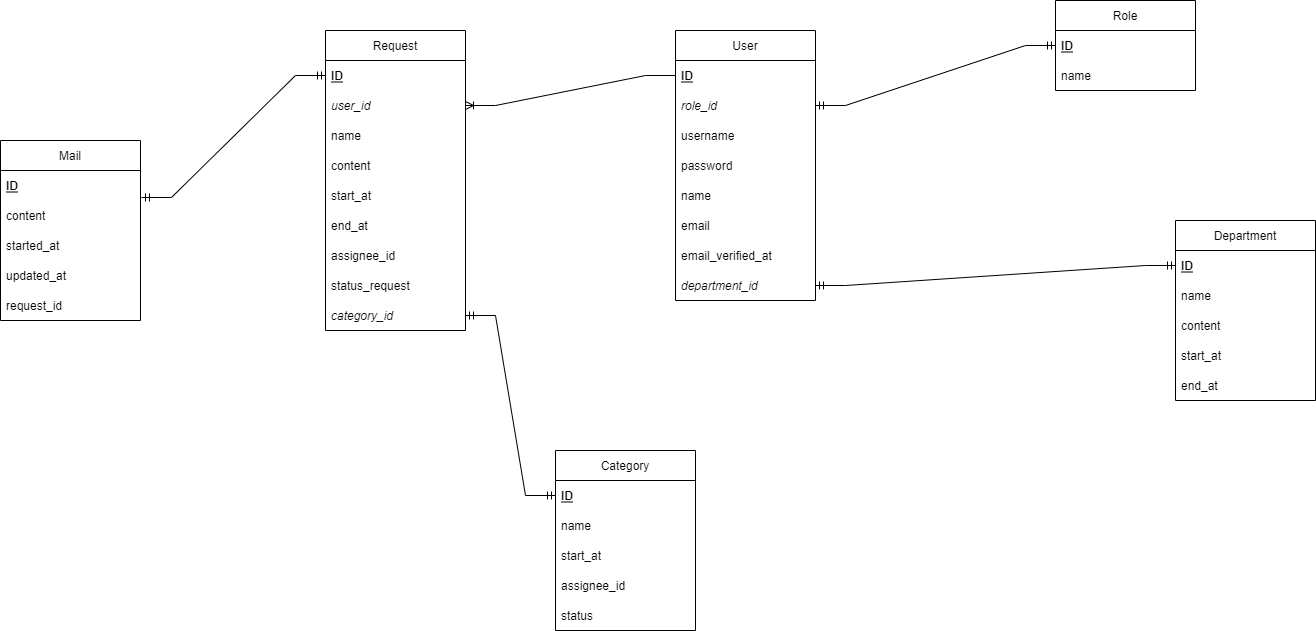

The diagram above was exported from draw.io. Its source (the exported page's mxGraphModel, read from the mxfile embedded in the PNG):
<mxGraphModel dx="2512" dy="705" grid="1" gridSize="10" guides="1" tooltips="1" connect="1" arrows="1" fold="1" page="1" pageScale="1" pageWidth="850" pageHeight="1100" math="0" shadow="0">
  <root>
    <mxCell id="0" />
    <mxCell id="1" parent="0" />
    <mxCell id="1zfGUJgSihnOtHtMGWBg-1" value="User" style="swimlane;fontStyle=0;childLayout=stackLayout;horizontal=1;startSize=30;horizontalStack=0;resizeParent=1;resizeParentMax=0;resizeLast=0;collapsible=1;marginBottom=0;" parent="1" vertex="1">
      <mxGeometry x="110" y="100" width="140" height="270" as="geometry" />
    </mxCell>
    <mxCell id="1zfGUJgSihnOtHtMGWBg-2" value="ID" style="text;strokeColor=none;fillColor=none;align=left;verticalAlign=middle;spacingLeft=4;spacingRight=4;overflow=hidden;points=[[0,0.5],[1,0.5]];portConstraint=eastwest;rotatable=0;fontStyle=5" parent="1zfGUJgSihnOtHtMGWBg-1" vertex="1">
      <mxGeometry y="30" width="140" height="30" as="geometry" />
    </mxCell>
    <mxCell id="ZkK72_qe1CX0t2LXU5kW-5" value="role_id" style="text;strokeColor=none;fillColor=none;align=left;verticalAlign=middle;spacingLeft=4;spacingRight=4;overflow=hidden;points=[[0,0.5],[1,0.5]];portConstraint=eastwest;rotatable=0;fontStyle=2" parent="1zfGUJgSihnOtHtMGWBg-1" vertex="1">
      <mxGeometry y="60" width="140" height="30" as="geometry" />
    </mxCell>
    <mxCell id="1zfGUJgSihnOtHtMGWBg-3" value="username" style="text;strokeColor=none;fillColor=none;align=left;verticalAlign=middle;spacingLeft=4;spacingRight=4;overflow=hidden;points=[[0,0.5],[1,0.5]];portConstraint=eastwest;rotatable=0;" parent="1zfGUJgSihnOtHtMGWBg-1" vertex="1">
      <mxGeometry y="90" width="140" height="30" as="geometry" />
    </mxCell>
    <mxCell id="1zfGUJgSihnOtHtMGWBg-4" value="password" style="text;strokeColor=none;fillColor=none;align=left;verticalAlign=middle;spacingLeft=4;spacingRight=4;overflow=hidden;points=[[0,0.5],[1,0.5]];portConstraint=eastwest;rotatable=0;" parent="1zfGUJgSihnOtHtMGWBg-1" vertex="1">
      <mxGeometry y="120" width="140" height="30" as="geometry" />
    </mxCell>
    <mxCell id="ZkK72_qe1CX0t2LXU5kW-1" value="name" style="text;strokeColor=none;fillColor=none;align=left;verticalAlign=middle;spacingLeft=4;spacingRight=4;overflow=hidden;points=[[0,0.5],[1,0.5]];portConstraint=eastwest;rotatable=0;" parent="1zfGUJgSihnOtHtMGWBg-1" vertex="1">
      <mxGeometry y="150" width="140" height="30" as="geometry" />
    </mxCell>
    <mxCell id="ZkK72_qe1CX0t2LXU5kW-2" value="email " style="text;strokeColor=none;fillColor=none;align=left;verticalAlign=middle;spacingLeft=4;spacingRight=4;overflow=hidden;points=[[0,0.5],[1,0.5]];portConstraint=eastwest;rotatable=0;" parent="1zfGUJgSihnOtHtMGWBg-1" vertex="1">
      <mxGeometry y="180" width="140" height="30" as="geometry" />
    </mxCell>
    <mxCell id="ZkK72_qe1CX0t2LXU5kW-3" value="email_verified_at" style="text;strokeColor=none;fillColor=none;align=left;verticalAlign=middle;spacingLeft=4;spacingRight=4;overflow=hidden;points=[[0,0.5],[1,0.5]];portConstraint=eastwest;rotatable=0;" parent="1zfGUJgSihnOtHtMGWBg-1" vertex="1">
      <mxGeometry y="210" width="140" height="30" as="geometry" />
    </mxCell>
    <mxCell id="ZkK72_qe1CX0t2LXU5kW-4" value="department_id" style="text;strokeColor=none;fillColor=none;align=left;verticalAlign=middle;spacingLeft=4;spacingRight=4;overflow=hidden;points=[[0,0.5],[1,0.5]];portConstraint=eastwest;rotatable=0;fontStyle=2" parent="1zfGUJgSihnOtHtMGWBg-1" vertex="1">
      <mxGeometry y="240" width="140" height="30" as="geometry" />
    </mxCell>
    <mxCell id="1zfGUJgSihnOtHtMGWBg-5" value="Category" style="swimlane;fontStyle=0;childLayout=stackLayout;horizontal=1;startSize=30;horizontalStack=0;resizeParent=1;resizeParentMax=0;resizeLast=0;collapsible=1;marginBottom=0;" parent="1" vertex="1">
      <mxGeometry x="-10" y="520" width="140" height="180" as="geometry" />
    </mxCell>
    <mxCell id="1zfGUJgSihnOtHtMGWBg-6" value="ID" style="text;strokeColor=none;fillColor=none;align=left;verticalAlign=middle;spacingLeft=4;spacingRight=4;overflow=hidden;points=[[0,0.5],[1,0.5]];portConstraint=eastwest;rotatable=0;fontStyle=5" parent="1zfGUJgSihnOtHtMGWBg-5" vertex="1">
      <mxGeometry y="30" width="140" height="30" as="geometry" />
    </mxCell>
    <mxCell id="1zfGUJgSihnOtHtMGWBg-7" value="name" style="text;strokeColor=none;fillColor=none;align=left;verticalAlign=middle;spacingLeft=4;spacingRight=4;overflow=hidden;points=[[0,0.5],[1,0.5]];portConstraint=eastwest;rotatable=0;" parent="1zfGUJgSihnOtHtMGWBg-5" vertex="1">
      <mxGeometry y="60" width="140" height="30" as="geometry" />
    </mxCell>
    <mxCell id="1zfGUJgSihnOtHtMGWBg-8" value="start_at" style="text;strokeColor=none;fillColor=none;align=left;verticalAlign=middle;spacingLeft=4;spacingRight=4;overflow=hidden;points=[[0,0.5],[1,0.5]];portConstraint=eastwest;rotatable=0;" parent="1zfGUJgSihnOtHtMGWBg-5" vertex="1">
      <mxGeometry y="90" width="140" height="30" as="geometry" />
    </mxCell>
    <mxCell id="ZkK72_qe1CX0t2LXU5kW-15" value="assignee_id" style="text;strokeColor=none;fillColor=none;align=left;verticalAlign=middle;spacingLeft=4;spacingRight=4;overflow=hidden;points=[[0,0.5],[1,0.5]];portConstraint=eastwest;rotatable=0;" parent="1zfGUJgSihnOtHtMGWBg-5" vertex="1">
      <mxGeometry y="120" width="140" height="30" as="geometry" />
    </mxCell>
    <mxCell id="ZkK72_qe1CX0t2LXU5kW-16" value="status" style="text;strokeColor=none;fillColor=none;align=left;verticalAlign=middle;spacingLeft=4;spacingRight=4;overflow=hidden;points=[[0,0.5],[1,0.5]];portConstraint=eastwest;rotatable=0;" parent="1zfGUJgSihnOtHtMGWBg-5" vertex="1">
      <mxGeometry y="150" width="140" height="30" as="geometry" />
    </mxCell>
    <mxCell id="1zfGUJgSihnOtHtMGWBg-9" value="Request" style="swimlane;fontStyle=0;childLayout=stackLayout;horizontal=1;startSize=30;horizontalStack=0;resizeParent=1;resizeParentMax=0;resizeLast=0;collapsible=1;marginBottom=0;" parent="1" vertex="1">
      <mxGeometry x="-240" y="100" width="140" height="300" as="geometry" />
    </mxCell>
    <mxCell id="1zfGUJgSihnOtHtMGWBg-10" value="ID" style="text;strokeColor=none;fillColor=none;align=left;verticalAlign=middle;spacingLeft=4;spacingRight=4;overflow=hidden;points=[[0,0.5],[1,0.5]];portConstraint=eastwest;rotatable=0;fontStyle=5" parent="1zfGUJgSihnOtHtMGWBg-9" vertex="1">
      <mxGeometry y="30" width="140" height="30" as="geometry" />
    </mxCell>
    <mxCell id="ZkK72_qe1CX0t2LXU5kW-12" value="user_id" style="text;strokeColor=none;fillColor=none;align=left;verticalAlign=middle;spacingLeft=4;spacingRight=4;overflow=hidden;points=[[0,0.5],[1,0.5]];portConstraint=eastwest;rotatable=0;fontStyle=2" parent="1zfGUJgSihnOtHtMGWBg-9" vertex="1">
      <mxGeometry y="60" width="140" height="30" as="geometry" />
    </mxCell>
    <mxCell id="1zfGUJgSihnOtHtMGWBg-11" value="name" style="text;strokeColor=none;fillColor=none;align=left;verticalAlign=middle;spacingLeft=4;spacingRight=4;overflow=hidden;points=[[0,0.5],[1,0.5]];portConstraint=eastwest;rotatable=0;" parent="1zfGUJgSihnOtHtMGWBg-9" vertex="1">
      <mxGeometry y="90" width="140" height="30" as="geometry" />
    </mxCell>
    <mxCell id="1zfGUJgSihnOtHtMGWBg-12" value="content" style="text;strokeColor=none;fillColor=none;align=left;verticalAlign=middle;spacingLeft=4;spacingRight=4;overflow=hidden;points=[[0,0.5],[1,0.5]];portConstraint=eastwest;rotatable=0;" parent="1zfGUJgSihnOtHtMGWBg-9" vertex="1">
      <mxGeometry y="120" width="140" height="30" as="geometry" />
    </mxCell>
    <mxCell id="ZkK72_qe1CX0t2LXU5kW-10" value="start_at" style="text;strokeColor=none;fillColor=none;align=left;verticalAlign=middle;spacingLeft=4;spacingRight=4;overflow=hidden;points=[[0,0.5],[1,0.5]];portConstraint=eastwest;rotatable=0;" parent="1zfGUJgSihnOtHtMGWBg-9" vertex="1">
      <mxGeometry y="150" width="140" height="30" as="geometry" />
    </mxCell>
    <mxCell id="ZkK72_qe1CX0t2LXU5kW-11" value="end_at" style="text;strokeColor=none;fillColor=none;align=left;verticalAlign=middle;spacingLeft=4;spacingRight=4;overflow=hidden;points=[[0,0.5],[1,0.5]];portConstraint=eastwest;rotatable=0;" parent="1zfGUJgSihnOtHtMGWBg-9" vertex="1">
      <mxGeometry y="180" width="140" height="30" as="geometry" />
    </mxCell>
    <mxCell id="ZkK72_qe1CX0t2LXU5kW-13" value="assignee_id" style="text;strokeColor=none;fillColor=none;align=left;verticalAlign=middle;spacingLeft=4;spacingRight=4;overflow=hidden;points=[[0,0.5],[1,0.5]];portConstraint=eastwest;rotatable=0;" parent="1zfGUJgSihnOtHtMGWBg-9" vertex="1">
      <mxGeometry y="210" width="140" height="30" as="geometry" />
    </mxCell>
    <mxCell id="ZkK72_qe1CX0t2LXU5kW-14" value="status_request" style="text;strokeColor=none;fillColor=none;align=left;verticalAlign=middle;spacingLeft=4;spacingRight=4;overflow=hidden;points=[[0,0.5],[1,0.5]];portConstraint=eastwest;rotatable=0;" parent="1zfGUJgSihnOtHtMGWBg-9" vertex="1">
      <mxGeometry y="240" width="140" height="30" as="geometry" />
    </mxCell>
    <mxCell id="ZkK72_qe1CX0t2LXU5kW-27" value="category_id" style="text;strokeColor=none;fillColor=none;align=left;verticalAlign=middle;spacingLeft=4;spacingRight=4;overflow=hidden;points=[[0,0.5],[1,0.5]];portConstraint=eastwest;rotatable=0;fontStyle=2" parent="1zfGUJgSihnOtHtMGWBg-9" vertex="1">
      <mxGeometry y="270" width="140" height="30" as="geometry" />
    </mxCell>
    <mxCell id="1zfGUJgSihnOtHtMGWBg-13" value="Role" style="swimlane;fontStyle=0;childLayout=stackLayout;horizontal=1;startSize=30;horizontalStack=0;resizeParent=1;resizeParentMax=0;resizeLast=0;collapsible=1;marginBottom=0;" parent="1" vertex="1">
      <mxGeometry x="490" y="70" width="140" height="90" as="geometry" />
    </mxCell>
    <mxCell id="1zfGUJgSihnOtHtMGWBg-14" value="ID" style="text;strokeColor=none;fillColor=none;align=left;verticalAlign=middle;spacingLeft=4;spacingRight=4;overflow=hidden;points=[[0,0.5],[1,0.5]];portConstraint=eastwest;rotatable=0;fontStyle=5" parent="1zfGUJgSihnOtHtMGWBg-13" vertex="1">
      <mxGeometry y="30" width="140" height="30" as="geometry" />
    </mxCell>
    <mxCell id="1zfGUJgSihnOtHtMGWBg-15" value="name" style="text;strokeColor=none;fillColor=none;align=left;verticalAlign=middle;spacingLeft=4;spacingRight=4;overflow=hidden;points=[[0,0.5],[1,0.5]];portConstraint=eastwest;rotatable=0;" parent="1zfGUJgSihnOtHtMGWBg-13" vertex="1">
      <mxGeometry y="60" width="140" height="30" as="geometry" />
    </mxCell>
    <mxCell id="ZkK72_qe1CX0t2LXU5kW-17" value="Department" style="swimlane;fontStyle=0;childLayout=stackLayout;horizontal=1;startSize=30;horizontalStack=0;resizeParent=1;resizeParentMax=0;resizeLast=0;collapsible=1;marginBottom=0;" parent="1" vertex="1">
      <mxGeometry x="610" y="290" width="140" height="180" as="geometry" />
    </mxCell>
    <mxCell id="ZkK72_qe1CX0t2LXU5kW-18" value="ID" style="text;strokeColor=none;fillColor=none;align=left;verticalAlign=middle;spacingLeft=4;spacingRight=4;overflow=hidden;points=[[0,0.5],[1,0.5]];portConstraint=eastwest;rotatable=0;fontStyle=5" parent="ZkK72_qe1CX0t2LXU5kW-17" vertex="1">
      <mxGeometry y="30" width="140" height="30" as="geometry" />
    </mxCell>
    <mxCell id="ZkK72_qe1CX0t2LXU5kW-19" value="name" style="text;strokeColor=none;fillColor=none;align=left;verticalAlign=middle;spacingLeft=4;spacingRight=4;overflow=hidden;points=[[0,0.5],[1,0.5]];portConstraint=eastwest;rotatable=0;" parent="ZkK72_qe1CX0t2LXU5kW-17" vertex="1">
      <mxGeometry y="60" width="140" height="30" as="geometry" />
    </mxCell>
    <mxCell id="ZkK72_qe1CX0t2LXU5kW-20" value="content" style="text;strokeColor=none;fillColor=none;align=left;verticalAlign=middle;spacingLeft=4;spacingRight=4;overflow=hidden;points=[[0,0.5],[1,0.5]];portConstraint=eastwest;rotatable=0;" parent="ZkK72_qe1CX0t2LXU5kW-17" vertex="1">
      <mxGeometry y="90" width="140" height="30" as="geometry" />
    </mxCell>
    <mxCell id="ZkK72_qe1CX0t2LXU5kW-21" value="start_at" style="text;strokeColor=none;fillColor=none;align=left;verticalAlign=middle;spacingLeft=4;spacingRight=4;overflow=hidden;points=[[0,0.5],[1,0.5]];portConstraint=eastwest;rotatable=0;" parent="ZkK72_qe1CX0t2LXU5kW-17" vertex="1">
      <mxGeometry y="120" width="140" height="30" as="geometry" />
    </mxCell>
    <mxCell id="ZkK72_qe1CX0t2LXU5kW-22" value="end_at" style="text;strokeColor=none;fillColor=none;align=left;verticalAlign=middle;spacingLeft=4;spacingRight=4;overflow=hidden;points=[[0,0.5],[1,0.5]];portConstraint=eastwest;rotatable=0;" parent="ZkK72_qe1CX0t2LXU5kW-17" vertex="1">
      <mxGeometry y="150" width="140" height="30" as="geometry" />
    </mxCell>
    <mxCell id="ZkK72_qe1CX0t2LXU5kW-24" value="" style="edgeStyle=entityRelationEdgeStyle;fontSize=12;html=1;endArrow=ERmandOne;startArrow=ERmandOne;rounded=0;exitX=1;exitY=0.5;exitDx=0;exitDy=0;entryX=0;entryY=0.5;entryDx=0;entryDy=0;" parent="1" source="ZkK72_qe1CX0t2LXU5kW-5" target="1zfGUJgSihnOtHtMGWBg-14" edge="1">
      <mxGeometry width="100" height="100" relative="1" as="geometry">
        <mxPoint x="260" y="240" as="sourcePoint" />
        <mxPoint x="360" y="140" as="targetPoint" />
      </mxGeometry>
    </mxCell>
    <mxCell id="ZkK72_qe1CX0t2LXU5kW-25" value="" style="edgeStyle=entityRelationEdgeStyle;fontSize=12;html=1;endArrow=ERoneToMany;rounded=0;exitX=0;exitY=0.5;exitDx=0;exitDy=0;entryX=1;entryY=0.5;entryDx=0;entryDy=0;" parent="1" source="1zfGUJgSihnOtHtMGWBg-2" target="ZkK72_qe1CX0t2LXU5kW-12" edge="1">
      <mxGeometry width="100" height="100" relative="1" as="geometry">
        <mxPoint x="-90" y="460" as="sourcePoint" />
        <mxPoint x="10" y="360" as="targetPoint" />
      </mxGeometry>
    </mxCell>
    <mxCell id="ZkK72_qe1CX0t2LXU5kW-26" value="" style="edgeStyle=entityRelationEdgeStyle;fontSize=12;html=1;endArrow=ERmandOne;startArrow=ERmandOne;rounded=0;exitX=1;exitY=0.5;exitDx=0;exitDy=0;entryX=0;entryY=0.5;entryDx=0;entryDy=0;" parent="1" source="ZkK72_qe1CX0t2LXU5kW-4" target="ZkK72_qe1CX0t2LXU5kW-18" edge="1">
      <mxGeometry width="100" height="100" relative="1" as="geometry">
        <mxPoint x="530" y="440" as="sourcePoint" />
        <mxPoint x="630" y="340" as="targetPoint" />
      </mxGeometry>
    </mxCell>
    <mxCell id="ZkK72_qe1CX0t2LXU5kW-28" value="" style="edgeStyle=entityRelationEdgeStyle;fontSize=12;html=1;endArrow=ERmandOne;startArrow=ERmandOne;rounded=0;entryX=0;entryY=0.5;entryDx=0;entryDy=0;exitX=1;exitY=0.5;exitDx=0;exitDy=0;" parent="1" source="ZkK72_qe1CX0t2LXU5kW-27" target="1zfGUJgSihnOtHtMGWBg-6" edge="1">
      <mxGeometry width="100" height="100" relative="1" as="geometry">
        <mxPoint x="-100" y="560" as="sourcePoint" />
        <mxPoint y="460" as="targetPoint" />
      </mxGeometry>
    </mxCell>
    <mxCell id="RpYko6qNKpZsTDz4_P8R-1" value="Mail" style="swimlane;fontStyle=0;childLayout=stackLayout;horizontal=1;startSize=30;horizontalStack=0;resizeParent=1;resizeParentMax=0;resizeLast=0;collapsible=1;marginBottom=0;" vertex="1" parent="1">
      <mxGeometry x="-565" y="210" width="140" height="180" as="geometry" />
    </mxCell>
    <mxCell id="RpYko6qNKpZsTDz4_P8R-2" value="ID" style="text;strokeColor=none;fillColor=none;align=left;verticalAlign=middle;spacingLeft=4;spacingRight=4;overflow=hidden;points=[[0,0.5],[1,0.5]];portConstraint=eastwest;rotatable=0;fontStyle=5" vertex="1" parent="RpYko6qNKpZsTDz4_P8R-1">
      <mxGeometry y="30" width="140" height="30" as="geometry" />
    </mxCell>
    <mxCell id="RpYko6qNKpZsTDz4_P8R-3" value="content" style="text;strokeColor=none;fillColor=none;align=left;verticalAlign=middle;spacingLeft=4;spacingRight=4;overflow=hidden;points=[[0,0.5],[1,0.5]];portConstraint=eastwest;rotatable=0;" vertex="1" parent="RpYko6qNKpZsTDz4_P8R-1">
      <mxGeometry y="60" width="140" height="30" as="geometry" />
    </mxCell>
    <mxCell id="RpYko6qNKpZsTDz4_P8R-4" value="started_at" style="text;strokeColor=none;fillColor=none;align=left;verticalAlign=middle;spacingLeft=4;spacingRight=4;overflow=hidden;points=[[0,0.5],[1,0.5]];portConstraint=eastwest;rotatable=0;" vertex="1" parent="RpYko6qNKpZsTDz4_P8R-1">
      <mxGeometry y="90" width="140" height="30" as="geometry" />
    </mxCell>
    <mxCell id="RpYko6qNKpZsTDz4_P8R-5" value="updated_at" style="text;strokeColor=none;fillColor=none;align=left;verticalAlign=middle;spacingLeft=4;spacingRight=4;overflow=hidden;points=[[0,0.5],[1,0.5]];portConstraint=eastwest;rotatable=0;" vertex="1" parent="RpYko6qNKpZsTDz4_P8R-1">
      <mxGeometry y="120" width="140" height="30" as="geometry" />
    </mxCell>
    <mxCell id="RpYko6qNKpZsTDz4_P8R-6" value="request_id" style="text;strokeColor=none;fillColor=none;align=left;verticalAlign=middle;spacingLeft=4;spacingRight=4;overflow=hidden;points=[[0,0.5],[1,0.5]];portConstraint=eastwest;rotatable=0;" vertex="1" parent="RpYko6qNKpZsTDz4_P8R-1">
      <mxGeometry y="150" width="140" height="30" as="geometry" />
    </mxCell>
    <mxCell id="RpYko6qNKpZsTDz4_P8R-7" value="" style="edgeStyle=entityRelationEdgeStyle;fontSize=12;html=1;endArrow=ERmandOne;startArrow=ERmandOne;rounded=0;entryX=0;entryY=0.5;entryDx=0;entryDy=0;exitX=1.007;exitY=0.9;exitDx=0;exitDy=0;exitPerimeter=0;" edge="1" parent="1" source="RpYko6qNKpZsTDz4_P8R-2" target="1zfGUJgSihnOtHtMGWBg-10">
      <mxGeometry width="100" height="100" relative="1" as="geometry">
        <mxPoint x="-330" y="420" as="sourcePoint" />
        <mxPoint x="-240" y="600" as="targetPoint" />
      </mxGeometry>
    </mxCell>
  </root>
</mxGraphModel>